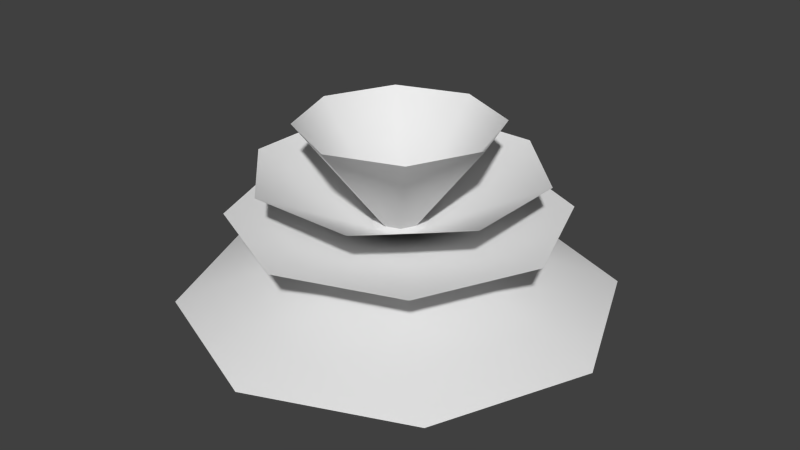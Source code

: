 # Source: shrub1.blend  (saved by Blender 2.71.0; exported with 4.5.12 LTS)
import bpy
from mathutils import Matrix  # noqa: F401  (used for matrix-valued properties, if any)

bpy.ops.wm.read_factory_settings(use_empty=True)
scene = bpy.context.scene
scene.name = 'Scene'

# ---- collections
col_collection_1 = bpy.data.collections.new('Collection 1'); scene.collection.children.link(col_collection_1)

# ---- world
world_world = bpy.data.worlds.new('World'); scene.world = world_world
world_world.color = (0.05088, 0.05088, 0.05088)
world_world.use_sun_shadow = False
world_world.sun_shadow_jitter_overblur = 0.0
world_world.cycles.sampling_method = 'MANUAL'
world_world.cycles.sample_map_resolution = 256

# ---- meshes
me_circle_001 = bpy.data.meshes.new('Circle.001')
me_circle_001.from_pydata([(0.0, 0.0, 0.3898), (0.0, 1.0, -0.0136), (-0.7071, 0.7071, -0.0136), (-1.0, -4.371e-08, -0.0136), (-0.7071, -0.7071, -0.0136), (8.742e-08, -1.0, -0.0136), (0.7071, -0.7071, -0.0136), (1.0, 1.192e-08, -0.0136), (0.7071, 0.7071, -0.0136), (1.411e-08, 3.6e-08, 0.3183), (0.5629, 0.5138, 0.3948), (0.03473, 0.7613, 0.3948), (-0.5138, 0.5629, 0.3948), (-0.7613, 0.03473, 0.3948), (-0.5629, -0.5138, 0.3948), (-0.03473, -0.7613, 0.3948), (0.5138, -0.5629, 0.3948), (0.7613, -0.03473, 0.3948), (1.411e-08, 3.6e-08, 0.2324), (0.3361, 0.3068, 0.8042), (0.02074, 0.4546, 0.8042), (-0.3068, 0.3361, 0.8042), (-0.4546, 0.02074, 0.8042), (-0.3361, -0.3068, 0.8042), (-0.02074, -0.4546, 0.8042), (0.3068, -0.3361, 0.8042), (0.4546, -0.02074, 0.8042), (1.411e-08, 3.6e-08, 0.2753), (0.6086, 0.2463, 0.5958), (0.2562, 0.6045, 0.5958), (-0.2463, 0.6086, 0.5958), (-0.6045, 0.2562, 0.5958), (-0.6086, -0.2463, 0.5958), (-0.2562, -0.6045, 0.5958), (0.2463, -0.6086, 0.5958), (0.6045, -0.2562, 0.5958), (-1.01e-08, 0.6521, -0.1602), (-0.4611, 0.4611, -0.1602), (-0.6521, -2.85e-08, -0.1602), (-0.4611, -0.4611, -0.1602), (4.691e-08, -0.6521, -0.1602), (0.4611, -0.4611, -0.1602), (0.6521, 7.776e-09, -0.1602), (0.4611, 0.4611, -0.1602)], [], [(0, 1, 2), (0, 2, 3), (0, 3, 4), (0, 4, 5), (0, 5, 6), (0, 6, 7), (0, 7, 8), (0, 8, 1), (9, 10, 11), (9, 11, 12), (9, 12, 13), (9, 13, 14), (9, 14, 15), (9, 15, 16), (9, 16, 17), (9, 17, 10), (18, 19, 20), (18, 20, 21), (18, 21, 22), (18, 22, 23), (18, 23, 24), (18, 24, 25), (18, 25, 26), (18, 26, 19), (27, 28, 29), (27, 29, 30), (27, 30, 31), (27, 31, 32), (27, 32, 33), (27, 33, 34), (27, 34, 35), (27, 35, 28), (0, 36, 37), (0, 37, 38), (0, 38, 39), (0, 39, 40), (0, 40, 41), (0, 41, 42), (0, 42, 43), (0, 43, 36)])
me_circle_001.polygons.foreach_set('use_smooth', [True] * 40)
_uv = me_circle_001.uv_layers.new(name='UVMap')
_uv.uv.foreach_set('vector', [0.5014, 0.4825, 0.5014, 0.9967, 0.1379, 0.8461, 0.5014, 0.4825, 0.1379, 0.8461, -0.01275, 0.4825, 0.5014, 0.4825, -0.01275, 0.4825, 0.1379, 0.1189, 0.5014, 0.4825, 0.1379, 0.1189, 0.5014, -0.03169, 0.5014, 0.4825, 0.5014, -0.03169, 0.865, 0.1189, 0.5014, 0.4825, 0.865, 0.1189, 1.016, 0.4825, 0.5014, 0.4825, 1.016, 0.4825, 0.865, 0.8461, 0.5014, 0.4825, 0.865, 0.8461, 0.5014, 0.9967, 0.5014, 0.4825, 0.5014, 0.9967, 0.1379, 0.8461, 0.5014, 0.4825, 0.1379, 0.8461, -0.01275, 0.4825, 0.5014, 0.4825, -0.01275, 0.4825, 0.1379, 0.1189, 0.5014, 0.4825, 0.1379, 0.1189, 0.5014, -0.03169, 0.5014, 0.4825, 0.5014, -0.03169, 0.865, 0.1189, 0.5014, 0.4825, 0.865, 0.1189, 1.016, 0.4825, 0.5014, 0.4825, 1.016, 0.4825, 0.865, 0.8461, 0.5014, 0.4825, 0.865, 0.8461, 0.5014, 0.9967, 0.5014, 0.4825, 0.5014, 0.9967, 0.1379, 0.8461, 0.5014, 0.4825, 0.1379, 0.8461, -0.01275, 0.4825, 0.5014, 0.4825, -0.01275, 0.4825, 0.1379, 0.1189, 0.5014, 0.4825, 0.1379, 0.1189, 0.5014, -0.03169, 0.5014, 0.4825, 0.5014, -0.03169, 0.865, 0.1189, 0.5014, 0.4825, 0.865, 0.1189, 1.016, 0.4825, 0.5014, 0.4825, 1.016, 0.4825, 0.865, 0.8461, 0.5014, 0.4825, 0.865, 0.8461, 0.5014, 0.9967, 0.5014, 0.4825, 0.5014, 0.9967, 0.1379, 0.8461, 0.5014, 0.4825, 0.1379, 0.8461, -0.01275, 0.4825, 0.5014, 0.4825, -0.01275, 0.4825, 0.1379, 0.1189, 0.5014, 0.4825, 0.1379, 0.1189, 0.5014, -0.03169, 0.5014, 0.4825, 0.5014, -0.03169, 0.865, 0.1189, 0.5014, 0.4825, 0.865, 0.1189, 1.016, 0.4825, 0.5014, 0.4825, 1.016, 0.4825, 0.865, 0.8461, 0.5014, 0.4825, 0.865, 0.8461, 0.5014, 0.9967, 0.5014, 0.4825, 0.5014, 0.9967, 0.1379, 0.8461, 0.5014, 0.4825, 0.1379, 0.8461, -0.01275, 0.4825, 0.5014, 0.4825, -0.01275, 0.4825, 0.1379, 0.1189, 0.5014, 0.4825, 0.1379, 0.1189, 0.5014, -0.03169, 0.5014, 0.4825, 0.5014, -0.03169, 0.865, 0.1189, 0.5014, 0.4825, 0.865, 0.1189, 1.016, 0.4825, 0.5014, 0.4825, 1.016, 0.4825, 0.865, 0.8461, 0.5014, 0.4825, 0.865, 0.8461, 0.5014, 0.9967])
me_circle_001.use_remesh_preserve_volume = False
me_circle_001.use_remesh_preserve_attributes = False
me_circle_001.use_mirror_vertex_groups = False
me_circle_001.update()

# ---- objects
ob_circle = bpy.data.objects.new('Circle', me_circle_001)

# ---- transforms, parenting, visibility, modifiers, constraints
ob_circle.location = (0.0229, -0.09161, 0.0)
ob_circle.scale = (5.337, 5.337, 5.337)
ob_circle.lineart.crease_threshold = 0.0

# ---- collection membership
col_collection_1.objects.link(ob_circle)

# ---- scene / render settings (as saved in the file)
scene.frame_start = 1; scene.frame_end = 250; scene.frame_set(1)
scene.render.engine = 'BLENDER_EEVEE_NEXT'
scene.render.resolution_percentage = 50
scene.render.dither_intensity = 0.0
scene.cycles.use_denoising = False
scene.cycles.samples = 10
scene.cycles.sampling_pattern = 'TABULATED_SOBOL'
scene.cycles.light_sampling_threshold = 0.0
scene.cycles.use_adaptive_sampling = False
scene.cycles.use_light_tree = False
scene.cycles.blur_glossy = 0.0
scene.cycles.volume_bounces = 1
scene.cycles.pixel_filter_type = 'GAUSSIAN'
scene.cycles.sample_clamp_indirect = 0.0
scene.view_settings.view_transform = 'Standard'
bpy.context.view_layer.update()

# ---- added for rendering (the .blend has no active camera and no usable light): camera, sun
cam_auto = bpy.data.cameras.new('AutoCamera')
cam_auto.lens = 50.0
cam_auto.sensor_width = 36.0
cam_auto.clip_end = 1000.0
ob_auto_camera = bpy.data.objects.new('AutoCamera', cam_auto)
scene.collection.objects.link(ob_auto_camera)
ob_auto_camera.location = (14.7787, -17.7986, 13.5231)
ob_auto_camera.rotation_euler = (1.09748, -7.21219e-08, 0.694738)
scene.camera = ob_auto_camera
light_auto_sun = bpy.data.lights.new('AutoSun', 'SUN')
light_auto_sun.energy = 3.0
light_auto_sun.angle = 0.0523599
ob_auto_sun = bpy.data.objects.new('AutoSun', light_auto_sun)
scene.collection.objects.link(ob_auto_sun)
ob_auto_sun.rotation_euler = (0.872665, 0.174533, 0.523599)
bpy.context.view_layer.update()
